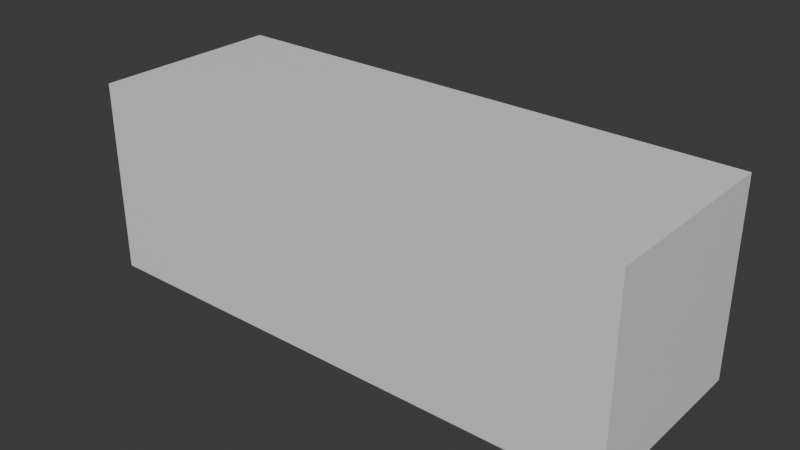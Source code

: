 # Source: ModuleDroneControler.blend  (saved by Blender 4.0.36; exported with 4.5.12 LTS)
import bpy
from mathutils import Matrix  # noqa: F401  (used for matrix-valued properties, if any)

bpy.ops.wm.read_factory_settings(use_empty=True)
scene = bpy.context.scene
scene.name = 'Scene'

# ---- collections
col_dronecontroler = bpy.data.collections.new('DroneControler'); scene.collection.children.link(col_dronecontroler)

# ---- materials (node trees are filled in below, after node groups)
mat_slot1 = bpy.data.materials.new('Slot1')
mat_slot1.use_transparent_shadow = False
mat_slot2 = bpy.data.materials.new('Slot2')
mat_slot2.use_transparent_shadow = False
mat_slot2.diffuse_color = (0.02749, 0.02749, 0.02749, 1.0)

# ---- material node trees
mat_slot1.use_nodes = True; mat_slot1.node_tree.nodes.clear()
_N = mat_slot1.node_tree.nodes; _L = mat_slot1.node_tree.links
n0 = _N.new('ShaderNodeBsdfPrincipled'); n0.name = 'Principled BSDF'; n0.location = (10, 300)
n0.inputs[3].default_value = 1.45
n1 = _N.new('ShaderNodeOutputMaterial'); n1.name = 'Material Output'; n1.location = (300, 300)
_L.new(n0.outputs[0], n1.inputs[0])
n1.is_active_output = True
mat_slot2.use_nodes = True; mat_slot2.node_tree.nodes.clear()
_N = mat_slot2.node_tree.nodes; _L = mat_slot2.node_tree.links
n0 = _N.new('ShaderNodeBsdfPrincipled'); n0.name = 'Principled BSDF'; n0.location = (10, 300)
n0.inputs[3].default_value = 1.45
n1 = _N.new('ShaderNodeOutputMaterial'); n1.name = 'Material Output'; n1.location = (300, 300)
_L.new(n0.outputs[0], n1.inputs[0])
n1.is_active_output = True

# ---- world
world_world = bpy.data.worlds.new('World'); scene.world = world_world
world_world.use_nodes = True; world_world.node_tree.nodes.clear()
_N = world_world.node_tree.nodes; _L = world_world.node_tree.links
n0 = _N.new('ShaderNodeOutputWorld'); n0.name = 'World Output'; n0.location = (300, 300)
n1 = _N.new('ShaderNodeBackground'); n1.name = 'Background'; n1.location = (10, 300)
n1.inputs[0].default_value = (0.05088, 0.05088, 0.05088, 1.0)
_L.new(n1.outputs[0], n0.inputs[0])
n0.is_active_output = True
world_world.color = (0.05088, 0.05088, 0.05088)
world_world.use_sun_shadow = False
world_world.sun_shadow_jitter_overblur = 0.0

# ---- meshes
me_cube_002 = bpy.data.meshes.new('Cube.002')
me_cube_002.from_pydata([(-4.5, -1.6, -1.6), (-4.5, -1.6, 1.6), (-4.5, 1.6, -1.6), (-4.5, 1.6, 1.6), (4.5, -1.6, -1.6), (4.5, -1.6, 1.6), (4.5, 1.6, -1.6), (4.5, 1.6, 1.6), (-4.5, -1.6, 1.12), (-4.5, 1.6, 1.12), (4.5, 1.6, 1.12), (4.5, -1.6, 1.12), (-4.5, 1.6, -1.12), (4.5, 1.6, -1.12), (4.5, -1.6, -1.12), (-4.5, -1.6, -1.12)], [], [(8, 1, 3, 9), (9, 3, 7, 10), (10, 7, 5, 11), (11, 5, 1, 8), (2, 6, 4, 0), (7, 3, 1, 5), (14, 11, 8, 15), (13, 10, 11, 14), (12, 9, 10, 13), (15, 8, 9, 12), (0, 15, 12, 2), (2, 12, 13, 6), (6, 13, 14, 4), (4, 14, 15, 0), (15, 14, 13, 12), (11, 10, 9, 8)])
me_cube_002.polygons.foreach_set('material_index', [0, 0, 0, 0, 0, 0, 1, 1, 0, 1, 0, 0, 0, 0, 0, 0])
_uv = me_cube_002.uv_layers.new(name='UVMap')
_uv.uv.foreach_set('vector', [0.5842, 0.0, 0.625, 0.0, 0.625, 0.25, 0.5842, 0.25, 0.5842, 0.25, 0.625, 0.25, 0.625, 0.5, 0.5842, 0.5, 0.5842, 0.5, 0.625, 0.5, 0.625, 0.75, 0.5842, 0.75, 0.5842, 0.75, 0.625, 0.75, 0.625, 1.0, 0.5842, 1.0, 0.125, 0.5, 0.375, 0.5, 0.375, 0.75, 0.125, 0.75, 0.625, 0.5, 0.875, 0.5, 0.875, 0.75, 0.625, 0.75, 0.4277, 0.75, 0.5842, 0.75, 0.5842, 1.0, 0.4277, 1.0, 0.4277, 0.5, 0.5842, 0.5, 0.5842, 0.75, 0.4277, 0.75, 0.4277, 0.25, 0.5842, 0.25, 0.5842, 0.5, 0.4277, 0.5, 0.4277, 0.0, 0.5842, 0.0, 0.5842, 0.25, 0.4277, 0.25, 0.375, 0.0, 0.4277, 0.0, 0.4277, 0.25, 0.375, 0.25, 0.375, 0.25, 0.4277, 0.25, 0.4277, 0.5, 0.375, 0.5, 0.375, 0.5, 0.4277, 0.5, 0.4277, 0.75, 0.375, 0.75, 0.375, 0.75, 0.4277, 0.75, 0.4277, 1.0, 0.375, 1.0, 0.0, 0.0, 0.0, 0.0, 0.0, 0.0, 0.0, 0.0, 0.0, 0.0, 0.0, 0.0, 0.0, 0.0, 0.0, 0.0])
me_cube_002.materials.append(mat_slot1)
me_cube_002.materials.append(mat_slot2)
me_cube_002.update()

# ---- objects
ob_dronecontroler = bpy.data.objects.new('DroneControler', me_cube_002)

# ---- transforms, parenting, visibility, modifiers, constraints
ob_dronecontroler.location = (0.0, 0.0, 0.0)

# ---- collection membership
col_dronecontroler.objects.link(ob_dronecontroler)

# ---- scene / render settings (as saved in the file)
scene.frame_start = 1; scene.frame_end = 250; scene.frame_set(1)
scene.render.engine = 'BLENDER_EEVEE_NEXT'
scene.cycles.sampling_pattern = 'TABULATED_SOBOL'
bpy.context.view_layer.update()

# ---- added for rendering (the .blend has no active camera and no usable light): camera, sun
cam_auto = bpy.data.cameras.new('AutoCamera')
cam_auto.lens = 50.0
cam_auto.sensor_width = 36.0
cam_auto.clip_end = 1000.0
ob_auto_camera = bpy.data.objects.new('AutoCamera', cam_auto)
scene.collection.objects.link(ob_auto_camera)
ob_auto_camera.location = (9.32046, -11.1846, 7.45637)
ob_auto_camera.rotation_euler = (1.09748, -7.21219e-08, 0.694738)
scene.camera = ob_auto_camera
light_auto_sun = bpy.data.lights.new('AutoSun', 'SUN')
light_auto_sun.energy = 3.0
light_auto_sun.angle = 0.0523599
ob_auto_sun = bpy.data.objects.new('AutoSun', light_auto_sun)
scene.collection.objects.link(ob_auto_sun)
ob_auto_sun.rotation_euler = (0.872665, 0.174533, 0.523599)
bpy.context.view_layer.update()
